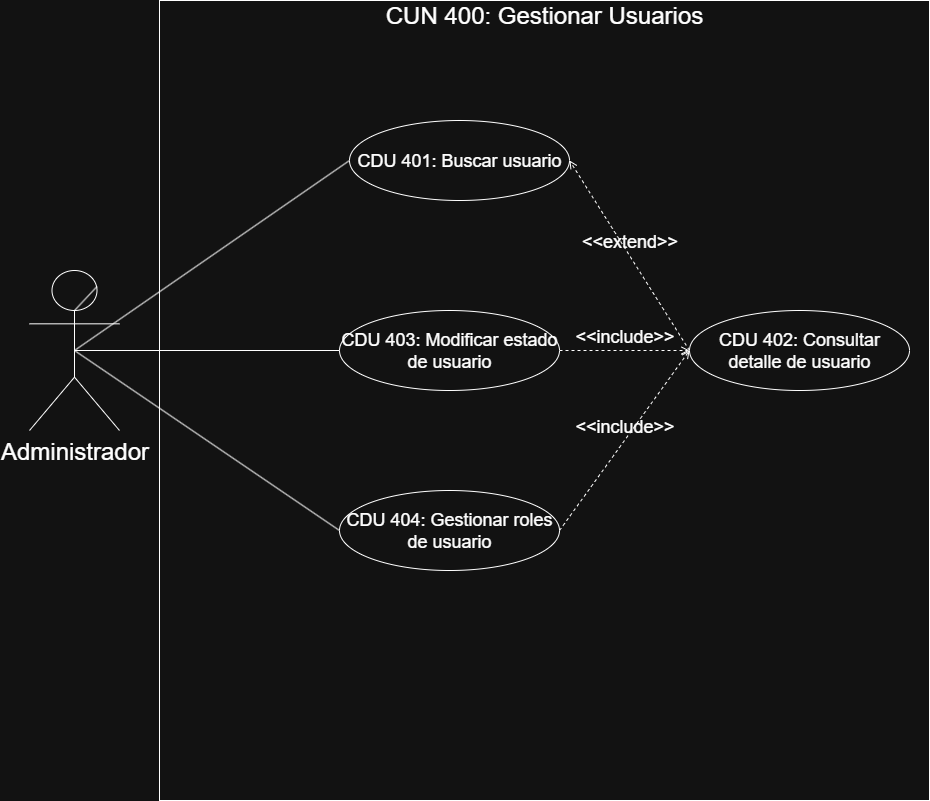

The diagram above was exported from draw.io. Its source (the exported page's mxGraphModel, read from the mxfile embedded in the PNG):
<mxGraphModel dx="1665" dy="875" grid="1" gridSize="10" guides="1" tooltips="1" connect="1" arrows="1" fold="1" page="1" pageScale="1" pageWidth="1100" pageHeight="850" math="0" shadow="0">
  <root>
    <mxCell id="0" />
    <mxCell id="1" parent="0" />
    <mxCell id="VEd3gdUxjoVDEMygO8gf-2" value="&lt;font style=&quot;font-size: 24px;&quot;&gt;Administrador&lt;/font&gt;" style="shape=umlActor;verticalLabelPosition=bottom;verticalAlign=top;html=1;outlineConnect=0;" parent="1" vertex="1">
      <mxGeometry x="30" y="310" width="90" height="160" as="geometry" />
    </mxCell>
    <mxCell id="VEd3gdUxjoVDEMygO8gf-3" value="" style="endArrow=none;html=1;rounded=0;exitX=0.75;exitY=0.1;exitDx=0;exitDy=0;exitPerimeter=0;entryX=0.497;entryY=0.252;entryDx=0;entryDy=0;entryPerimeter=0;" parent="1" source="VEd3gdUxjoVDEMygO8gf-2" target="VEd3gdUxjoVDEMygO8gf-2" edge="1">
      <mxGeometry width="50" height="50" relative="1" as="geometry">
        <mxPoint x="210" y="35" as="sourcePoint" />
        <mxPoint x="260" y="-15" as="targetPoint" />
      </mxGeometry>
    </mxCell>
    <mxCell id="VEd3gdUxjoVDEMygO8gf-13" value="" style="rounded=0;whiteSpace=wrap;html=1;" parent="1" vertex="1">
      <mxGeometry x="160" y="40" width="770" height="800" as="geometry" />
    </mxCell>
    <mxCell id="VEd3gdUxjoVDEMygO8gf-14" value="&lt;font style=&quot;font-size: 24px;&quot;&gt;CUN 400: Gestionar Usuarios&lt;/font&gt;" style="text;html=1;align=center;verticalAlign=middle;whiteSpace=wrap;rounded=0;" parent="1" vertex="1">
      <mxGeometry x="160" y="40" width="770" height="30" as="geometry" />
    </mxCell>
    <mxCell id="VEd3gdUxjoVDEMygO8gf-15" value="&lt;font style=&quot;font-size: 18px;&quot;&gt;CDU 401: Buscar usuario&lt;/font&gt;" style="ellipse;whiteSpace=wrap;html=1;" parent="1" vertex="1">
      <mxGeometry x="350" y="160" width="220" height="80" as="geometry" />
    </mxCell>
    <mxCell id="6la1B8YGXLmLzaeoYYnq-30" value="&lt;font style=&quot;font-size: 18px;&quot;&gt;&amp;lt;&amp;lt;extend&amp;gt;&amp;gt;&lt;/font&gt;" style="html=1;verticalAlign=bottom;labelBackgroundColor=none;endArrow=open;endFill=0;dashed=1;rounded=0;exitX=0;exitY=0.5;exitDx=0;exitDy=0;entryX=1;entryY=0.5;entryDx=0;entryDy=0;" parent="1" source="6la1B8YGXLmLzaeoYYnq-32" target="VEd3gdUxjoVDEMygO8gf-15" edge="1">
      <mxGeometry x="-0.0002" width="160" relative="1" as="geometry">
        <mxPoint x="1312" y="422" as="sourcePoint" />
        <mxPoint x="1060" y="300" as="targetPoint" />
        <mxPoint as="offset" />
      </mxGeometry>
    </mxCell>
    <mxCell id="6la1B8YGXLmLzaeoYYnq-31" value="&lt;font style=&quot;font-size: 18px;&quot;&gt;&amp;lt;&amp;lt;include&amp;gt;&amp;gt;&lt;/font&gt;" style="html=1;verticalAlign=bottom;labelBackgroundColor=none;endArrow=open;endFill=0;dashed=1;rounded=0;exitX=1;exitY=0.5;exitDx=0;exitDy=0;entryX=0;entryY=0.5;entryDx=0;entryDy=0;" parent="1" source="6la1B8YGXLmLzaeoYYnq-33" target="6la1B8YGXLmLzaeoYYnq-32" edge="1">
      <mxGeometry width="160" relative="1" as="geometry">
        <mxPoint x="660" y="440" as="sourcePoint" />
        <mxPoint x="760" y="320" as="targetPoint" />
      </mxGeometry>
    </mxCell>
    <mxCell id="6la1B8YGXLmLzaeoYYnq-32" value="&lt;font style=&quot;font-size: 18px;&quot;&gt;CDU 402: Consultar detalle de usuario&lt;/font&gt;" style="ellipse;whiteSpace=wrap;html=1;" parent="1" vertex="1">
      <mxGeometry x="690" y="350" width="220" height="80" as="geometry" />
    </mxCell>
    <mxCell id="6la1B8YGXLmLzaeoYYnq-33" value="&lt;font style=&quot;font-size: 18px;&quot;&gt;CDU 403: Modificar estado de usuario&lt;/font&gt;" style="ellipse;whiteSpace=wrap;html=1;" parent="1" vertex="1">
      <mxGeometry x="340" y="350" width="220" height="80" as="geometry" />
    </mxCell>
    <mxCell id="6la1B8YGXLmLzaeoYYnq-34" value="&lt;font style=&quot;font-size: 18px;&quot;&gt;CDU 404: Gestionar roles de usuario&lt;/font&gt;" style="ellipse;whiteSpace=wrap;html=1;" parent="1" vertex="1">
      <mxGeometry x="340" y="530" width="220" height="80" as="geometry" />
    </mxCell>
    <mxCell id="6la1B8YGXLmLzaeoYYnq-35" value="&lt;font style=&quot;font-size: 18px;&quot;&gt;&amp;lt;&amp;lt;include&amp;gt;&amp;gt;&lt;/font&gt;" style="html=1;verticalAlign=bottom;labelBackgroundColor=none;endArrow=open;endFill=0;dashed=1;rounded=0;exitX=1;exitY=0.5;exitDx=0;exitDy=0;entryX=0;entryY=0.5;entryDx=0;entryDy=0;" parent="1" source="6la1B8YGXLmLzaeoYYnq-34" target="6la1B8YGXLmLzaeoYYnq-32" edge="1">
      <mxGeometry width="160" relative="1" as="geometry">
        <mxPoint x="670" y="447" as="sourcePoint" />
        <mxPoint x="792" y="360" as="targetPoint" />
      </mxGeometry>
    </mxCell>
    <mxCell id="6la1B8YGXLmLzaeoYYnq-36" value="" style="endArrow=none;html=1;rounded=0;exitX=0.5;exitY=0.5;exitDx=0;exitDy=0;exitPerimeter=0;entryX=0;entryY=0.5;entryDx=0;entryDy=0;" parent="1" source="VEd3gdUxjoVDEMygO8gf-2" target="VEd3gdUxjoVDEMygO8gf-15" edge="1">
      <mxGeometry width="50" height="50" relative="1" as="geometry">
        <mxPoint x="530" y="450" as="sourcePoint" />
        <mxPoint x="580" y="400" as="targetPoint" />
      </mxGeometry>
    </mxCell>
    <mxCell id="6la1B8YGXLmLzaeoYYnq-38" value="" style="endArrow=none;html=1;rounded=0;exitX=0.5;exitY=0.5;exitDx=0;exitDy=0;exitPerimeter=0;entryX=0;entryY=0.5;entryDx=0;entryDy=0;" parent="1" source="VEd3gdUxjoVDEMygO8gf-2" target="6la1B8YGXLmLzaeoYYnq-33" edge="1">
      <mxGeometry width="50" height="50" relative="1" as="geometry">
        <mxPoint x="270" y="470" as="sourcePoint" />
        <mxPoint x="545" y="280" as="targetPoint" />
      </mxGeometry>
    </mxCell>
    <mxCell id="6la1B8YGXLmLzaeoYYnq-39" value="" style="endArrow=none;html=1;rounded=0;exitX=0.5;exitY=0.5;exitDx=0;exitDy=0;exitPerimeter=0;entryX=0;entryY=0.5;entryDx=0;entryDy=0;" parent="1" source="VEd3gdUxjoVDEMygO8gf-2" target="6la1B8YGXLmLzaeoYYnq-34" edge="1">
      <mxGeometry width="50" height="50" relative="1" as="geometry">
        <mxPoint x="420" y="660" as="sourcePoint" />
        <mxPoint x="695" y="470" as="targetPoint" />
      </mxGeometry>
    </mxCell>
  </root>
</mxGraphModel>